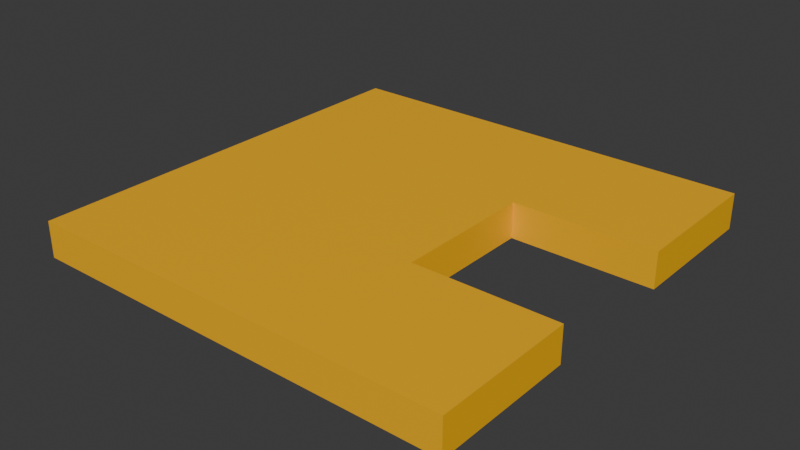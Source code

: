 # Source: fender_3x3.blend  (saved by Blender 4.2.67; exported with 4.5.12 LTS)
import bpy
from mathutils import Matrix  # noqa: F401  (used for matrix-valued properties, if any)

bpy.ops.wm.read_factory_settings(use_empty=True)
scene = bpy.context.scene
scene.name = 'Scene'

# ---- collections
col_collection = bpy.data.collections.new('Collection'); scene.collection.children.link(col_collection)

# ---- materials (node trees are filled in below, after node groups)
mat_material = bpy.data.materials.new('Material')
mat_material.alpha_threshold = 0.0
mat_material.roughness = 0.5
mat_material.line_color = (0.0, 0.0, 0.0, 1.0)
mat_paintable_0 = bpy.data.materials.new('paintable-0')

# ---- material node trees
mat_material.use_nodes = True; mat_material.node_tree.nodes.clear()
_N = mat_material.node_tree.nodes; _L = mat_material.node_tree.links
n0 = _N.new('ShaderNodeOutputMaterial'); n0.name = 'Material Output'; n0.location = (300, 300)
n1 = _N.new('ShaderNodeBsdfPrincipled'); n1.name = 'Principled BSDF'; n1.location = (10, 300)
n1.inputs[3].default_value = 1.45
_L.new(n1.outputs[0], n0.inputs[0])
n0.is_active_output = True
mat_paintable_0.use_nodes = True; mat_paintable_0.node_tree.nodes.clear()
_N = mat_paintable_0.node_tree.nodes; _L = mat_paintable_0.node_tree.links
n0 = _N.new('ShaderNodeBsdfPrincipled'); n0.name = 'プリンシプルBSDF'; n0.location = (10, 300)
n0.inputs[0].default_value = (1.0, 0.4969, 0.0, 1.0)
n1 = _N.new('ShaderNodeOutputMaterial'); n1.name = 'マテリアル出力'; n1.location = (300, 300)
_L.new(n0.outputs[0], n1.inputs[0])
n1.is_active_output = True

# ---- world
world_world = bpy.data.worlds.new('World'); scene.world = world_world
world_world.use_nodes = True; world_world.node_tree.nodes.clear()
_N = world_world.node_tree.nodes; _L = world_world.node_tree.links
n0 = _N.new('ShaderNodeOutputWorld'); n0.name = 'World Output'; n0.location = (300, 300)
n1 = _N.new('ShaderNodeBackground'); n1.name = 'Background'; n1.location = (10, 300)
n1.inputs[0].default_value = (0.05088, 0.05088, 0.05088, 1.0)
_L.new(n1.outputs[0], n0.inputs[0])
n0.is_active_output = True
world_world.color = (0.05088, 0.05088, 0.05088)
world_world.sun_shadow_jitter_overblur = 0.0

# ---- meshes
me_cube = bpy.data.meshes.new('Cube')
me_cube.from_pydata([(-0.625, 0.625, 0.1562), (-0.625, 0.625, 0.09375), (-0.625, -0.125, 0.1562), (-0.625, -0.125, 0.09375), (-0.625, 0.375, 0.09375), (-0.625, 0.125, 0.09375), (-0.625, 0.125, 0.1562), (-0.625, 0.375, 0.1562), (-0.125, 0.625, 0.09375), (-0.125, -0.125, 0.1562), (-0.125, -0.125, 0.09375), (-0.125, 0.625, 0.1562), (-0.125, 0.375, 0.09375), (-0.125, 0.125, 0.09375), (-0.125, 0.375, 0.1562), (-0.125, 0.125, 0.1562), (0.125, 0.125, 0.1562), (0.125, 0.125, 0.09375), (0.125, 0.625, 0.1562), (0.125, 0.375, 0.1562), (0.125, 0.625, 0.09375), (0.125, 0.375, 0.09375), (0.125, -0.125, 0.09375), (0.125, -0.125, 0.1562)], [], [(10, 13, 17, 22), (10, 9, 2, 3), (0, 7, 14, 11), (13, 12, 14, 15), (15, 6, 2, 9), (5, 6, 7, 4), (15, 9, 23, 16), (14, 7, 6, 15), (2, 6, 5, 3), (4, 12, 13, 5), (4, 7, 0, 1), (1, 0, 11, 8), (1, 8, 12, 4), (13, 10, 3, 5), (22, 17, 16, 23), (21, 20, 18, 19), (12, 8, 20, 21), (11, 14, 19, 18), (14, 12, 21, 19), (9, 10, 22, 23), (8, 11, 18, 20), (13, 15, 16, 17)])
me_cube.polygons.foreach_set('material_index', [1, 1, 1, 1, 1, 1, 1, 1, 1, 1, 1, 1, 1, 1, 1, 1, 1, 1, 1, 1, 1, 1])
_uv = me_cube.uv_layers.new(name='UVMap')
_uv.uv.foreach_set('vector', [0.25, 0.75, 0.25, 0.65, 0.25, 0.65, 0.25, 0.75, 0.375, 0.875, 0.625, 0.875, 0.625, 1.0, 0.375, 1.0, 0.875, 0.5, 0.875, 0.6, 0.75, 0.6, 0.75, 0.5, 0.25, 0.65, 0.25, 0.6, 0.75, 0.6, 0.75, 0.65, 0.75, 0.65, 0.875, 0.65, 0.875, 0.75, 0.75, 0.75, 0.375, 0.1, 0.625, 0.1, 0.625, 0.15, 0.375, 0.15, 0.75, 0.65, 0.75, 0.75, 0.75, 0.75, 0.75, 0.65, 0.75, 0.6, 0.875, 0.6, 0.875, 0.65, 0.75, 0.65, 0.625, 0.0, 0.625, 0.1, 0.375, 0.1, 0.375, 0.0, 0.125, 0.6, 0.25, 0.6, 0.25, 0.65, 0.125, 0.65, 0.375, 0.15, 0.625, 0.15, 0.625, 0.25, 0.375, 0.25, 0.375, 0.25, 0.625, 0.25, 0.625, 0.375, 0.375, 0.375, 0.125, 0.5, 0.25, 0.5, 0.25, 0.6, 0.125, 0.6, 0.25, 0.65, 0.25, 0.75, 0.125, 0.75, 0.125, 0.65, 0.375, 0.875, 0.25, 0.65, 0.75, 0.65, 0.625, 0.875, 0.25, 0.6, 0.25, 0.5, 0.625, 0.375, 0.75, 0.6, 0.25, 0.6, 0.25, 0.5, 0.25, 0.5, 0.25, 0.6, 0.75, 0.5, 0.75, 0.6, 0.75, 0.6, 0.75, 0.5, 0.75, 0.6, 0.25, 0.6, 0.25, 0.6, 0.75, 0.6, 0.625, 0.875, 0.375, 0.875, 0.375, 0.875, 0.625, 0.875, 0.375, 0.375, 0.625, 0.375, 0.625, 0.375, 0.375, 0.375, 0.25, 0.65, 0.75, 0.65, 0.75, 0.65, 0.25, 0.65])
me_cube.materials.append(mat_material)
me_cube.materials.append(mat_paintable_0)
me_cube.use_mirror_vertex_groups = False
me_cube.update()

# ---- objects
ob_cube = bpy.data.objects.new('Cube', me_cube)

# ---- transforms, parenting, visibility, modifiers, constraints
ob_cube.location = (0.0, 0.0, 0.0)
ob_cube.lock_rotations_4d = False
ob_cube.empty_display_type = 'ARROWS'
ob_cube.lineart.crease_threshold = 0.0

# ---- collection membership
col_collection.objects.link(ob_cube)

# ---- scene / render settings (as saved in the file)
scene.frame_start = 1; scene.frame_end = 250; scene.frame_set(1)
scene.render.engine = 'BLENDER_EEVEE_NEXT'
bpy.context.view_layer.update()

# ---- added for rendering (the .blend has no active camera and no usable light): camera, sun
cam_auto = bpy.data.cameras.new('AutoCamera')
cam_auto.lens = 50.0
cam_auto.sensor_width = 36.0
cam_auto.clip_end = 1000.0
ob_auto_camera = bpy.data.objects.new('AutoCamera', cam_auto)
scene.collection.objects.link(ob_auto_camera)
ob_auto_camera.location = (0.733051, -0.929661, 0.911441)
ob_auto_camera.rotation_euler = (1.09748, -7.21219e-08, 0.694738)
scene.camera = ob_auto_camera
light_auto_sun = bpy.data.lights.new('AutoSun', 'SUN')
light_auto_sun.energy = 3.0
light_auto_sun.angle = 0.0523599
ob_auto_sun = bpy.data.objects.new('AutoSun', light_auto_sun)
scene.collection.objects.link(ob_auto_sun)
ob_auto_sun.rotation_euler = (0.872665, 0.174533, 0.523599)
bpy.context.view_layer.update()
